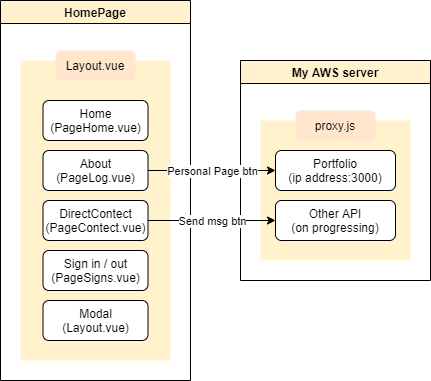

The diagram above was exported from draw.io. Its source (the exported page's mxGraphModel, read from the mxfile embedded in the PNG):
<mxGraphModel dx="813" dy="454" grid="1" gridSize="10" guides="1" tooltips="1" connect="1" arrows="1" fold="1" page="1" pageScale="1" pageWidth="827" pageHeight="1169" math="0" shadow="0">
  <root>
    <mxCell id="0" />
    <mxCell id="1" parent="0" />
    <mxCell id="IJuLCxkALymJVE2eTbHI-1" value="" style="rounded=0;whiteSpace=wrap;html=1;fillColor=#fff2cc;strokeColor=none;" vertex="1" parent="1">
      <mxGeometry x="190" y="340" width="150" height="300" as="geometry" />
    </mxCell>
    <mxCell id="IJuLCxkALymJVE2eTbHI-3" value="Layout.vue" style="rounded=1;whiteSpace=wrap;html=1;fillColor=#ffe6cc;strokeColor=none;" vertex="1" parent="1">
      <mxGeometry x="225" y="330" width="80" height="30" as="geometry" />
    </mxCell>
    <mxCell id="IJuLCxkALymJVE2eTbHI-4" value="Home&lt;br&gt;(PageHome.vue)" style="rounded=1;whiteSpace=wrap;html=1;" vertex="1" parent="1">
      <mxGeometry x="212.5" y="380" width="105" height="40" as="geometry" />
    </mxCell>
    <mxCell id="IJuLCxkALymJVE2eTbHI-5" value="About&lt;br&gt;(PageLog.vue)" style="rounded=1;whiteSpace=wrap;html=1;" vertex="1" parent="1">
      <mxGeometry x="212.5" y="430" width="105" height="40" as="geometry" />
    </mxCell>
    <mxCell id="IJuLCxkALymJVE2eTbHI-6" value="DirectContect&lt;br&gt;(PageContect.vue)" style="rounded=1;whiteSpace=wrap;html=1;" vertex="1" parent="1">
      <mxGeometry x="212.5" y="480" width="105" height="40" as="geometry" />
    </mxCell>
    <mxCell id="IJuLCxkALymJVE2eTbHI-13" value="HomePage" style="swimlane;fillColor=#fff2cc;strokeColor=default;" vertex="1" parent="1">
      <mxGeometry x="170" y="280" width="190" height="380" as="geometry" />
    </mxCell>
    <mxCell id="IJuLCxkALymJVE2eTbHI-7" value="Sign in / out&lt;br&gt;(PageSigns.vue)" style="rounded=1;whiteSpace=wrap;html=1;" vertex="1" parent="IJuLCxkALymJVE2eTbHI-13">
      <mxGeometry x="42.5" y="250" width="105" height="40" as="geometry" />
    </mxCell>
    <mxCell id="IJuLCxkALymJVE2eTbHI-8" value="Modal&lt;br&gt;(Layout.vue)" style="rounded=1;whiteSpace=wrap;html=1;" vertex="1" parent="IJuLCxkALymJVE2eTbHI-13">
      <mxGeometry x="42.5" y="300" width="105" height="40" as="geometry" />
    </mxCell>
    <mxCell id="IJuLCxkALymJVE2eTbHI-14" value="My AWS server" style="swimlane;fillColor=#fff2cc;strokeColor=default;" vertex="1" parent="1">
      <mxGeometry x="410" y="340" width="190" height="220" as="geometry" />
    </mxCell>
    <mxCell id="IJuLCxkALymJVE2eTbHI-17" value="" style="rounded=0;whiteSpace=wrap;html=1;fillColor=#fff2cc;strokeColor=none;" vertex="1" parent="IJuLCxkALymJVE2eTbHI-14">
      <mxGeometry x="20" y="60" width="150" height="140" as="geometry" />
    </mxCell>
    <mxCell id="IJuLCxkALymJVE2eTbHI-15" value="Portfolio&lt;br&gt;(ip address:3000)" style="rounded=1;whiteSpace=wrap;html=1;" vertex="1" parent="IJuLCxkALymJVE2eTbHI-14">
      <mxGeometry x="35" y="90" width="120" height="40" as="geometry" />
    </mxCell>
    <mxCell id="IJuLCxkALymJVE2eTbHI-16" value="Other API&lt;br&gt;(on progressing)" style="rounded=1;whiteSpace=wrap;html=1;" vertex="1" parent="IJuLCxkALymJVE2eTbHI-14">
      <mxGeometry x="35" y="140" width="120" height="40" as="geometry" />
    </mxCell>
    <mxCell id="IJuLCxkALymJVE2eTbHI-18" value="proxy.js" style="rounded=1;whiteSpace=wrap;html=1;fillColor=#ffe6cc;strokeColor=none;" vertex="1" parent="IJuLCxkALymJVE2eTbHI-14">
      <mxGeometry x="55" y="50" width="80" height="30" as="geometry" />
    </mxCell>
    <mxCell id="IJuLCxkALymJVE2eTbHI-19" value="" style="endArrow=classic;html=1;rounded=0;entryX=0;entryY=0.5;entryDx=0;entryDy=0;exitX=1;exitY=0.5;exitDx=0;exitDy=0;" edge="1" parent="1" source="IJuLCxkALymJVE2eTbHI-5" target="IJuLCxkALymJVE2eTbHI-15">
      <mxGeometry relative="1" as="geometry">
        <mxPoint x="300" y="389.71" as="sourcePoint" />
        <mxPoint x="400" y="389.71" as="targetPoint" />
      </mxGeometry>
    </mxCell>
    <mxCell id="IJuLCxkALymJVE2eTbHI-20" value="Personal Page btn" style="edgeLabel;resizable=0;html=1;align=center;verticalAlign=middle;" connectable="0" vertex="1" parent="IJuLCxkALymJVE2eTbHI-19">
      <mxGeometry relative="1" as="geometry" />
    </mxCell>
    <mxCell id="IJuLCxkALymJVE2eTbHI-21" value="" style="endArrow=classic;html=1;rounded=0;entryX=0;entryY=0.5;entryDx=0;entryDy=0;exitX=1;exitY=0.5;exitDx=0;exitDy=0;" edge="1" parent="1" source="IJuLCxkALymJVE2eTbHI-6" target="IJuLCxkALymJVE2eTbHI-16">
      <mxGeometry relative="1" as="geometry">
        <mxPoint x="350" y="500" as="sourcePoint" />
        <mxPoint x="477.5" y="440" as="targetPoint" />
      </mxGeometry>
    </mxCell>
    <mxCell id="IJuLCxkALymJVE2eTbHI-22" value="Send msg btn" style="edgeLabel;resizable=0;html=1;align=center;verticalAlign=middle;" connectable="0" vertex="1" parent="IJuLCxkALymJVE2eTbHI-21">
      <mxGeometry relative="1" as="geometry" />
    </mxCell>
  </root>
</mxGraphModel>